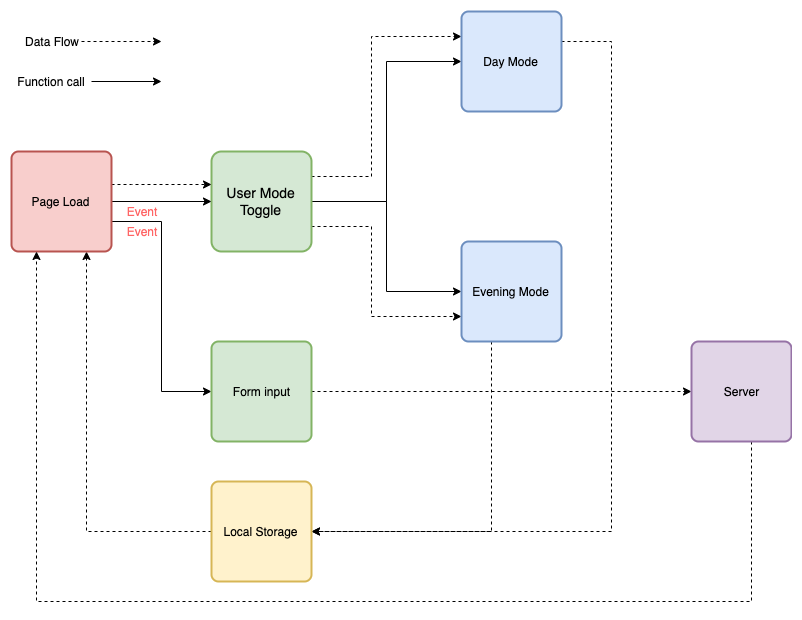

The diagram above was exported from draw.io. Its source (the exported page's mxGraphModel, read from the mxfile embedded in the PNG):
<mxGraphModel dx="932" dy="427" grid="1" gridSize="10" guides="1" tooltips="1" connect="1" arrows="1" fold="1" page="1" pageScale="1" pageWidth="827" pageHeight="1169" math="0" shadow="0">
  <root>
    <mxCell id="0" />
    <mxCell id="1" parent="0" />
    <mxCell id="YOTDOQagcy7abNGDyxJV-4" style="edgeStyle=orthogonalEdgeStyle;rounded=0;orthogonalLoop=1;jettySize=auto;html=1;entryX=0;entryY=0.5;entryDx=0;entryDy=0;" edge="1" parent="1" source="YOTDOQagcy7abNGDyxJV-1" target="YOTDOQagcy7abNGDyxJV-2">
      <mxGeometry relative="1" as="geometry" />
    </mxCell>
    <mxCell id="YOTDOQagcy7abNGDyxJV-5" style="edgeStyle=orthogonalEdgeStyle;rounded=0;orthogonalLoop=1;jettySize=auto;html=1;entryX=0;entryY=0.5;entryDx=0;entryDy=0;" edge="1" parent="1" source="YOTDOQagcy7abNGDyxJV-1" target="YOTDOQagcy7abNGDyxJV-3">
      <mxGeometry relative="1" as="geometry" />
    </mxCell>
    <mxCell id="YOTDOQagcy7abNGDyxJV-25" style="edgeStyle=orthogonalEdgeStyle;rounded=0;orthogonalLoop=1;jettySize=auto;html=1;exitX=1;exitY=0.25;exitDx=0;exitDy=0;entryX=0;entryY=0.25;entryDx=0;entryDy=0;dashed=1;" edge="1" parent="1" source="YOTDOQagcy7abNGDyxJV-1" target="YOTDOQagcy7abNGDyxJV-2">
      <mxGeometry relative="1" as="geometry">
        <Array as="points">
          <mxPoint x="400" y="215" />
          <mxPoint x="400" y="75" />
        </Array>
      </mxGeometry>
    </mxCell>
    <mxCell id="YOTDOQagcy7abNGDyxJV-26" style="edgeStyle=orthogonalEdgeStyle;rounded=0;orthogonalLoop=1;jettySize=auto;html=1;exitX=1;exitY=0.75;exitDx=0;exitDy=0;entryX=0;entryY=0.75;entryDx=0;entryDy=0;dashed=1;" edge="1" parent="1" source="YOTDOQagcy7abNGDyxJV-1" target="YOTDOQagcy7abNGDyxJV-3">
      <mxGeometry relative="1" as="geometry">
        <Array as="points">
          <mxPoint x="400" y="265" />
          <mxPoint x="400" y="355" />
        </Array>
      </mxGeometry>
    </mxCell>
    <mxCell id="YOTDOQagcy7abNGDyxJV-1" value="User Mode Toggle" style="strokeWidth=2;rounded=1;arcSize=10;whiteSpace=wrap;html=1;align=center;fontSize=14;fillColor=#d5e8d4;strokeColor=#82b366;" vertex="1" parent="1">
      <mxGeometry x="240" y="190" width="100" height="100" as="geometry" />
    </mxCell>
    <mxCell id="YOTDOQagcy7abNGDyxJV-21" style="edgeStyle=orthogonalEdgeStyle;rounded=0;orthogonalLoop=1;jettySize=auto;html=1;entryX=1;entryY=0.5;entryDx=0;entryDy=0;dashed=1;" edge="1" parent="1" source="YOTDOQagcy7abNGDyxJV-2" target="YOTDOQagcy7abNGDyxJV-6">
      <mxGeometry relative="1" as="geometry">
        <Array as="points">
          <mxPoint x="640" y="80" />
          <mxPoint x="640" y="570" />
        </Array>
      </mxGeometry>
    </mxCell>
    <mxCell id="YOTDOQagcy7abNGDyxJV-2" value="Day Mode" style="rounded=1;whiteSpace=wrap;html=1;absoluteArcSize=1;arcSize=14;strokeWidth=2;fillColor=#dae8fc;strokeColor=#6c8ebf;" vertex="1" parent="1">
      <mxGeometry x="490" y="50" width="100" height="100" as="geometry" />
    </mxCell>
    <mxCell id="YOTDOQagcy7abNGDyxJV-22" style="edgeStyle=orthogonalEdgeStyle;rounded=0;orthogonalLoop=1;jettySize=auto;html=1;dashed=1;" edge="1" parent="1" source="YOTDOQagcy7abNGDyxJV-3" target="YOTDOQagcy7abNGDyxJV-6">
      <mxGeometry relative="1" as="geometry">
        <Array as="points">
          <mxPoint x="520" y="570" />
        </Array>
      </mxGeometry>
    </mxCell>
    <mxCell id="YOTDOQagcy7abNGDyxJV-3" value="Evening Mode" style="rounded=1;whiteSpace=wrap;html=1;absoluteArcSize=1;arcSize=14;strokeWidth=2;fillColor=#dae8fc;strokeColor=#6c8ebf;" vertex="1" parent="1">
      <mxGeometry x="490" y="280" width="100" height="100" as="geometry" />
    </mxCell>
    <mxCell id="YOTDOQagcy7abNGDyxJV-50" style="edgeStyle=orthogonalEdgeStyle;rounded=0;orthogonalLoop=1;jettySize=auto;html=1;exitX=0;exitY=0.5;exitDx=0;exitDy=0;entryX=0.75;entryY=1;entryDx=0;entryDy=0;dashed=1;fontColor=#FF6666;" edge="1" parent="1" source="YOTDOQagcy7abNGDyxJV-6" target="YOTDOQagcy7abNGDyxJV-9">
      <mxGeometry relative="1" as="geometry" />
    </mxCell>
    <mxCell id="YOTDOQagcy7abNGDyxJV-6" value="Local Storage" style="rounded=1;whiteSpace=wrap;html=1;absoluteArcSize=1;arcSize=14;strokeWidth=2;fillColor=#fff2cc;strokeColor=#d6b656;" vertex="1" parent="1">
      <mxGeometry x="240" y="520" width="100" height="100" as="geometry" />
    </mxCell>
    <mxCell id="YOTDOQagcy7abNGDyxJV-17" style="edgeStyle=orthogonalEdgeStyle;rounded=0;orthogonalLoop=1;jettySize=auto;html=1;entryX=0;entryY=0.5;entryDx=0;entryDy=0;" edge="1" parent="1" source="YOTDOQagcy7abNGDyxJV-9" target="YOTDOQagcy7abNGDyxJV-1">
      <mxGeometry relative="1" as="geometry" />
    </mxCell>
    <mxCell id="YOTDOQagcy7abNGDyxJV-23" style="edgeStyle=orthogonalEdgeStyle;rounded=0;orthogonalLoop=1;jettySize=auto;html=1;entryX=0;entryY=0.33;entryDx=0;entryDy=0;entryPerimeter=0;dashed=1;" edge="1" parent="1" source="YOTDOQagcy7abNGDyxJV-9" target="YOTDOQagcy7abNGDyxJV-1">
      <mxGeometry relative="1" as="geometry">
        <Array as="points">
          <mxPoint x="160" y="223" />
          <mxPoint x="160" y="223" />
        </Array>
      </mxGeometry>
    </mxCell>
    <mxCell id="YOTDOQagcy7abNGDyxJV-40" style="edgeStyle=orthogonalEdgeStyle;rounded=0;orthogonalLoop=1;jettySize=auto;html=1;entryX=0;entryY=0.5;entryDx=0;entryDy=0;" edge="1" parent="1" source="YOTDOQagcy7abNGDyxJV-9" target="YOTDOQagcy7abNGDyxJV-39">
      <mxGeometry relative="1" as="geometry">
        <Array as="points">
          <mxPoint x="190" y="260" />
          <mxPoint x="190" y="430" />
        </Array>
      </mxGeometry>
    </mxCell>
    <mxCell id="YOTDOQagcy7abNGDyxJV-9" value="Page Load" style="rounded=1;whiteSpace=wrap;html=1;absoluteArcSize=1;arcSize=14;strokeWidth=2;fillColor=#f8cecc;strokeColor=#b85450;" vertex="1" parent="1">
      <mxGeometry x="40" y="190" width="100" height="100" as="geometry" />
    </mxCell>
    <mxCell id="YOTDOQagcy7abNGDyxJV-29" value="" style="endArrow=classic;html=1;" edge="1" parent="1">
      <mxGeometry width="50" height="50" relative="1" as="geometry">
        <mxPoint x="120" y="120" as="sourcePoint" />
        <mxPoint x="190" y="120" as="targetPoint" />
      </mxGeometry>
    </mxCell>
    <mxCell id="YOTDOQagcy7abNGDyxJV-36" value="" style="edgeStyle=orthogonalEdgeStyle;rounded=0;orthogonalLoop=1;jettySize=auto;html=1;dashed=1;" edge="1" parent="1" source="YOTDOQagcy7abNGDyxJV-30">
      <mxGeometry relative="1" as="geometry">
        <mxPoint x="190" y="80" as="targetPoint" />
      </mxGeometry>
    </mxCell>
    <mxCell id="YOTDOQagcy7abNGDyxJV-30" value="Data Flow" style="text;html=1;strokeColor=none;fillColor=none;align=center;verticalAlign=middle;whiteSpace=wrap;rounded=0;" vertex="1" parent="1">
      <mxGeometry x="50" y="70" width="60" height="20" as="geometry" />
    </mxCell>
    <mxCell id="YOTDOQagcy7abNGDyxJV-31" value="Function call" style="text;html=1;strokeColor=none;fillColor=none;align=center;verticalAlign=middle;whiteSpace=wrap;rounded=0;" vertex="1" parent="1">
      <mxGeometry x="40" y="110" width="80" height="20" as="geometry" />
    </mxCell>
    <mxCell id="YOTDOQagcy7abNGDyxJV-44" style="edgeStyle=orthogonalEdgeStyle;rounded=0;orthogonalLoop=1;jettySize=auto;html=1;dashed=1;" edge="1" parent="1" source="YOTDOQagcy7abNGDyxJV-39" target="YOTDOQagcy7abNGDyxJV-43">
      <mxGeometry relative="1" as="geometry" />
    </mxCell>
    <mxCell id="YOTDOQagcy7abNGDyxJV-39" value="Form input" style="rounded=1;whiteSpace=wrap;html=1;absoluteArcSize=1;arcSize=14;strokeWidth=2;fillColor=#d5e8d4;strokeColor=#82b366;" vertex="1" parent="1">
      <mxGeometry x="240" y="380" width="100" height="100" as="geometry" />
    </mxCell>
    <mxCell id="YOTDOQagcy7abNGDyxJV-53" style="edgeStyle=orthogonalEdgeStyle;rounded=0;orthogonalLoop=1;jettySize=auto;html=1;entryX=0.25;entryY=1;entryDx=0;entryDy=0;dashed=1;fontColor=#FF6666;" edge="1" parent="1" source="YOTDOQagcy7abNGDyxJV-43" target="YOTDOQagcy7abNGDyxJV-9">
      <mxGeometry relative="1" as="geometry">
        <Array as="points">
          <mxPoint x="780" y="640" />
          <mxPoint x="65" y="640" />
        </Array>
      </mxGeometry>
    </mxCell>
    <mxCell id="YOTDOQagcy7abNGDyxJV-43" value="Server" style="rounded=1;whiteSpace=wrap;html=1;absoluteArcSize=1;arcSize=14;strokeWidth=2;fillColor=#e1d5e7;strokeColor=#9673a6;" vertex="1" parent="1">
      <mxGeometry x="720" y="380" width="100" height="100" as="geometry" />
    </mxCell>
    <mxCell id="YOTDOQagcy7abNGDyxJV-45" value="Event" style="text;html=1;strokeColor=none;fillColor=none;align=center;verticalAlign=middle;whiteSpace=wrap;rounded=0;fontColor=#FF6666;" vertex="1" parent="1">
      <mxGeometry x="130" y="260" width="80" height="20" as="geometry" />
    </mxCell>
    <mxCell id="YOTDOQagcy7abNGDyxJV-46" value="Event" style="text;html=1;strokeColor=none;fillColor=none;align=center;verticalAlign=middle;whiteSpace=wrap;rounded=0;fontColor=#FF6666;" vertex="1" parent="1">
      <mxGeometry x="130" y="240" width="80" height="20" as="geometry" />
    </mxCell>
  </root>
</mxGraphModel>